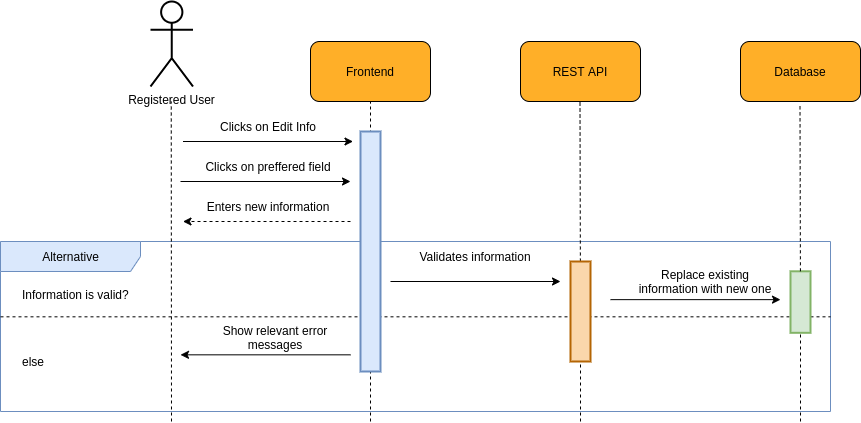

The diagram above was exported from draw.io. Its source (the exported page's mxGraphModel, read from the mxfile embedded in the PNG):
<mxGraphModel dx="1952" dy="981" grid="1" gridSize="10" guides="1" tooltips="1" connect="1" arrows="1" fold="1" page="1" pageScale="1" pageWidth="850" pageHeight="1100" math="0" shadow="0">
  <root>
    <mxCell id="0" />
    <mxCell id="1" parent="0" />
    <mxCell id="b9P1SrYpuXFkE7_h8gas-1" value="Alternative" style="shape=umlFrame;tabWidth=110;tabHeight=30;tabPosition=left;html=1;boundedLbl=1;labelInHeader=1;width=140;height=30;fillColor=#dae8fc;fontSize=12;strokeWidth=1;strokeColor=#6c8ebf;" vertex="1" parent="1">
      <mxGeometry x="-70" y="350" width="830" height="170" as="geometry" />
    </mxCell>
    <mxCell id="b9P1SrYpuXFkE7_h8gas-2" value="Information is valid?" style="text;fillColor=none;fontSize=12;" vertex="1" parent="b9P1SrYpuXFkE7_h8gas-1">
      <mxGeometry width="100" height="20" relative="1" as="geometry">
        <mxPoint x="20" y="40" as="offset" />
      </mxGeometry>
    </mxCell>
    <mxCell id="b9P1SrYpuXFkE7_h8gas-3" value="else" style="line;strokeWidth=1;dashed=1;labelPosition=center;verticalLabelPosition=bottom;align=left;verticalAlign=top;spacingLeft=20;spacingTop=15;fillColor=none;fontSize=12;" vertex="1" parent="b9P1SrYpuXFkE7_h8gas-1">
      <mxGeometry y="58.846153846153854" width="830" height="32.95384615384615" as="geometry" />
    </mxCell>
    <mxCell id="b9P1SrYpuXFkE7_h8gas-4" value="" style="endArrow=classic;html=1;rounded=0;strokeWidth=1;jumpSize=6;fontSize=12;" edge="1" parent="b9P1SrYpuXFkE7_h8gas-1">
      <mxGeometry width="50" height="50" relative="1" as="geometry">
        <mxPoint x="610" y="58.13999999999999" as="sourcePoint" />
        <mxPoint x="780" y="58.13999999999999" as="targetPoint" />
      </mxGeometry>
    </mxCell>
    <mxCell id="b9P1SrYpuXFkE7_h8gas-5" value="&lt;span style=&quot;background-color: rgb(255 , 255 , 255) ; font-size: 12px&quot;&gt;Replace existing information with new one&lt;/span&gt;" style="text;html=1;strokeColor=none;fillColor=none;align=center;verticalAlign=middle;whiteSpace=wrap;rounded=0;fontSize=12;" vertex="1" parent="b9P1SrYpuXFkE7_h8gas-1">
      <mxGeometry x="630" y="29.806666666666654" width="150" height="21.25" as="geometry" />
    </mxCell>
    <mxCell id="b9P1SrYpuXFkE7_h8gas-6" value="&lt;span style=&quot;background-color: rgb(255, 255, 255); font-size: 12px;&quot;&gt;Show relevant error messages&lt;/span&gt;" style="text;html=1;strokeColor=none;fillColor=none;align=center;verticalAlign=middle;whiteSpace=wrap;rounded=0;fontSize=12;" vertex="1" parent="b9P1SrYpuXFkE7_h8gas-1">
      <mxGeometry x="200" y="85" width="150" height="21.25" as="geometry" />
    </mxCell>
    <mxCell id="b9P1SrYpuXFkE7_h8gas-7" value="" style="endArrow=classic;html=1;rounded=0;strokeWidth=1;jumpSize=6;fontSize=12;" edge="1" parent="b9P1SrYpuXFkE7_h8gas-1">
      <mxGeometry width="50" height="50" relative="1" as="geometry">
        <mxPoint x="350" y="113.33333333333333" as="sourcePoint" />
        <mxPoint x="180" y="113.33333333333333" as="targetPoint" />
      </mxGeometry>
    </mxCell>
    <mxCell id="b9P1SrYpuXFkE7_h8gas-8" value="" style="rounded=0;whiteSpace=wrap;html=1;fontSize=12;strokeWidth=2;fillColor=#d5e8d4;strokeColor=#82b366;" vertex="1" parent="b9P1SrYpuXFkE7_h8gas-1">
      <mxGeometry x="790" y="29.803684210526317" width="20" height="61.51315789473684" as="geometry" />
    </mxCell>
    <mxCell id="b9P1SrYpuXFkE7_h8gas-9" value="" style="group;fontSize=12;" vertex="1" connectable="0" parent="1">
      <mxGeometry x="240" y="150" width="120" height="60" as="geometry" />
    </mxCell>
    <mxCell id="b9P1SrYpuXFkE7_h8gas-10" value="" style="rounded=1;whiteSpace=wrap;html=1;fillColor=#FFAF28;fontSize=12;" vertex="1" parent="b9P1SrYpuXFkE7_h8gas-9">
      <mxGeometry width="120" height="60" as="geometry" />
    </mxCell>
    <mxCell id="b9P1SrYpuXFkE7_h8gas-11" value="&lt;font style=&quot;font-size: 12px;&quot;&gt;Frontend&lt;/font&gt;" style="text;html=1;strokeColor=none;fillColor=none;align=center;verticalAlign=middle;whiteSpace=wrap;rounded=0;fontSize=12;" vertex="1" parent="b9P1SrYpuXFkE7_h8gas-9">
      <mxGeometry x="30" y="15" width="60" height="30" as="geometry" />
    </mxCell>
    <mxCell id="b9P1SrYpuXFkE7_h8gas-12" value="" style="group;fontSize=12;" vertex="1" connectable="0" parent="1">
      <mxGeometry x="450" y="150" width="120" height="60" as="geometry" />
    </mxCell>
    <mxCell id="b9P1SrYpuXFkE7_h8gas-13" value="" style="rounded=1;whiteSpace=wrap;html=1;fillColor=#FFAF28;fontSize=12;" vertex="1" parent="b9P1SrYpuXFkE7_h8gas-12">
      <mxGeometry width="120" height="60" as="geometry" />
    </mxCell>
    <mxCell id="b9P1SrYpuXFkE7_h8gas-14" value="&lt;font style=&quot;font-size: 12px;&quot;&gt;REST API&lt;/font&gt;" style="text;html=1;strokeColor=none;fillColor=none;align=center;verticalAlign=middle;whiteSpace=wrap;rounded=0;fontSize=12;" vertex="1" parent="b9P1SrYpuXFkE7_h8gas-12">
      <mxGeometry x="30" y="15" width="60" height="30" as="geometry" />
    </mxCell>
    <mxCell id="b9P1SrYpuXFkE7_h8gas-15" value="" style="endArrow=none;dashed=1;html=1;rounded=0;entryX=0.5;entryY=1;entryDx=0;entryDy=0;jumpSize=6;strokeWidth=1;fontSize=12;" edge="1" parent="1" target="b9P1SrYpuXFkE7_h8gas-10">
      <mxGeometry width="50" height="50" relative="1" as="geometry">
        <mxPoint x="300" y="530" as="sourcePoint" />
        <mxPoint x="450" y="260" as="targetPoint" />
      </mxGeometry>
    </mxCell>
    <mxCell id="b9P1SrYpuXFkE7_h8gas-16" value="" style="endArrow=none;dashed=1;html=1;rounded=0;entryX=0.5;entryY=1;entryDx=0;entryDy=0;jumpSize=6;strokeWidth=1;startArrow=none;fontSize=12;" edge="1" parent="1" source="b9P1SrYpuXFkE7_h8gas-24">
      <mxGeometry width="50" height="50" relative="1" as="geometry">
        <mxPoint x="509.5" y="592" as="sourcePoint" />
        <mxPoint x="509.5" y="210" as="targetPoint" />
      </mxGeometry>
    </mxCell>
    <mxCell id="b9P1SrYpuXFkE7_h8gas-17" value="Registered User" style="shape=umlActor;verticalLabelPosition=bottom;verticalAlign=top;html=1;outlineConnect=0;rounded=1;strokeWidth=2;fontSize=12;" vertex="1" parent="1">
      <mxGeometry x="80" y="110" width="42.5" height="85" as="geometry" />
    </mxCell>
    <mxCell id="b9P1SrYpuXFkE7_h8gas-18" value="" style="endArrow=none;dashed=1;html=1;rounded=0;entryX=0.5;entryY=1;entryDx=0;entryDy=0;jumpSize=6;strokeWidth=1;fontSize=12;" edge="1" parent="1">
      <mxGeometry width="50" height="50" relative="1" as="geometry">
        <mxPoint x="101" y="530" as="sourcePoint" />
        <mxPoint x="100.75" y="210" as="targetPoint" />
      </mxGeometry>
    </mxCell>
    <mxCell id="b9P1SrYpuXFkE7_h8gas-19" value="" style="endArrow=classic;html=1;rounded=0;strokeWidth=1;jumpSize=6;fontSize=12;" edge="1" parent="1">
      <mxGeometry width="50" height="50" relative="1" as="geometry">
        <mxPoint x="112.5" y="250" as="sourcePoint" />
        <mxPoint x="282.5" y="250" as="targetPoint" />
      </mxGeometry>
    </mxCell>
    <mxCell id="b9P1SrYpuXFkE7_h8gas-20" value="&lt;span style=&quot;background-color: rgb(255 , 255 , 255) ; font-size: 12px&quot;&gt;Clicks on Edit Info&lt;/span&gt;" style="text;html=1;strokeColor=none;fillColor=none;align=center;verticalAlign=middle;whiteSpace=wrap;rounded=0;fontSize=12;" vertex="1" parent="1">
      <mxGeometry x="122.5" y="220" width="150" height="30" as="geometry" />
    </mxCell>
    <mxCell id="b9P1SrYpuXFkE7_h8gas-21" value="" style="endArrow=classic;html=1;rounded=0;strokeWidth=1;jumpSize=6;dashed=1;fontSize=12;" edge="1" parent="1">
      <mxGeometry width="50" height="50" relative="1" as="geometry">
        <mxPoint x="280" y="330" as="sourcePoint" />
        <mxPoint x="112.5" y="330" as="targetPoint" />
      </mxGeometry>
    </mxCell>
    <mxCell id="b9P1SrYpuXFkE7_h8gas-22" value="&lt;span style=&quot;background-color: rgb(255 , 255 , 255) ; font-size: 12px&quot;&gt;Enters new information&lt;/span&gt;" style="text;html=1;strokeColor=none;fillColor=none;align=center;verticalAlign=middle;whiteSpace=wrap;rounded=0;fontSize=12;" vertex="1" parent="1">
      <mxGeometry x="122.5" y="300" width="150" height="30" as="geometry" />
    </mxCell>
    <mxCell id="b9P1SrYpuXFkE7_h8gas-23" value="" style="rounded=0;whiteSpace=wrap;html=1;fontSize=12;strokeWidth=2;fillColor=#dae8fc;strokeColor=#6c8ebf;" vertex="1" parent="1">
      <mxGeometry x="290" y="240" width="20" height="240" as="geometry" />
    </mxCell>
    <mxCell id="b9P1SrYpuXFkE7_h8gas-24" value="" style="rounded=0;whiteSpace=wrap;html=1;fontSize=12;strokeWidth=2;fillColor=#fad7ac;strokeColor=#b46504;" vertex="1" parent="1">
      <mxGeometry x="500" y="370" width="20" height="100" as="geometry" />
    </mxCell>
    <mxCell id="b9P1SrYpuXFkE7_h8gas-25" value="" style="endArrow=none;dashed=1;html=1;rounded=0;entryX=0.5;entryY=1;entryDx=0;entryDy=0;jumpSize=6;strokeWidth=1;fontSize=12;" edge="1" parent="1" target="b9P1SrYpuXFkE7_h8gas-24">
      <mxGeometry width="50" height="50" relative="1" as="geometry">
        <mxPoint x="510" y="530" as="sourcePoint" />
        <mxPoint x="509.5" y="210" as="targetPoint" />
      </mxGeometry>
    </mxCell>
    <mxCell id="b9P1SrYpuXFkE7_h8gas-26" value="" style="group;fontSize=12;" vertex="1" connectable="0" parent="1">
      <mxGeometry x="670" y="150" width="120" height="60" as="geometry" />
    </mxCell>
    <mxCell id="b9P1SrYpuXFkE7_h8gas-27" value="" style="rounded=1;whiteSpace=wrap;html=1;fillColor=#FFAF28;fontSize=12;" vertex="1" parent="b9P1SrYpuXFkE7_h8gas-26">
      <mxGeometry width="120" height="60" as="geometry" />
    </mxCell>
    <mxCell id="b9P1SrYpuXFkE7_h8gas-28" value="&lt;font style=&quot;font-size: 12px&quot;&gt;Database&lt;/font&gt;" style="text;html=1;strokeColor=none;fillColor=none;align=center;verticalAlign=middle;whiteSpace=wrap;rounded=0;fontSize=12;" vertex="1" parent="b9P1SrYpuXFkE7_h8gas-26">
      <mxGeometry x="30" y="15" width="60" height="30" as="geometry" />
    </mxCell>
    <mxCell id="b9P1SrYpuXFkE7_h8gas-29" value="" style="endArrow=none;dashed=1;html=1;rounded=0;entryX=0.5;entryY=1;entryDx=0;entryDy=0;jumpSize=6;strokeWidth=1;fontSize=12;startArrow=none;" edge="1" parent="1" source="b9P1SrYpuXFkE7_h8gas-8">
      <mxGeometry width="50" height="50" relative="1" as="geometry">
        <mxPoint x="730" y="700" as="sourcePoint" />
        <mxPoint x="729.5" y="214" as="targetPoint" />
      </mxGeometry>
    </mxCell>
    <mxCell id="b9P1SrYpuXFkE7_h8gas-30" value="" style="endArrow=classic;html=1;rounded=0;strokeWidth=1;jumpSize=6;fontSize=12;" edge="1" parent="1">
      <mxGeometry width="50" height="50" relative="1" as="geometry">
        <mxPoint x="320" y="390" as="sourcePoint" />
        <mxPoint x="490" y="390" as="targetPoint" />
      </mxGeometry>
    </mxCell>
    <mxCell id="b9P1SrYpuXFkE7_h8gas-31" value="&lt;span style=&quot;background-color: rgb(255 , 255 , 255)&quot;&gt;Validates information&lt;/span&gt;" style="text;html=1;strokeColor=none;fillColor=none;align=center;verticalAlign=middle;whiteSpace=wrap;rounded=0;fontSize=12;" vertex="1" parent="1">
      <mxGeometry x="330" y="350" width="150" height="30" as="geometry" />
    </mxCell>
    <mxCell id="b9P1SrYpuXFkE7_h8gas-34" value="" style="endArrow=none;dashed=1;html=1;rounded=0;entryX=0.5;entryY=1;entryDx=0;entryDy=0;jumpSize=6;strokeWidth=1;fontSize=12;" edge="1" parent="1" target="b9P1SrYpuXFkE7_h8gas-8">
      <mxGeometry width="50" height="50" relative="1" as="geometry">
        <mxPoint x="730" y="530" as="sourcePoint" />
        <mxPoint x="729.5" y="214" as="targetPoint" />
      </mxGeometry>
    </mxCell>
    <mxCell id="b9P1SrYpuXFkE7_h8gas-35" value="" style="endArrow=classic;html=1;rounded=0;strokeWidth=1;jumpSize=6;fontSize=12;" edge="1" parent="1">
      <mxGeometry width="50" height="50" relative="1" as="geometry">
        <mxPoint x="110" y="290" as="sourcePoint" />
        <mxPoint x="280" y="290" as="targetPoint" />
      </mxGeometry>
    </mxCell>
    <mxCell id="b9P1SrYpuXFkE7_h8gas-36" value="&lt;span style=&quot;background-color: rgb(255 , 255 , 255) ; font-size: 12px&quot;&gt;Clicks on preffered field&lt;/span&gt;" style="text;html=1;strokeColor=none;fillColor=none;align=center;verticalAlign=middle;whiteSpace=wrap;rounded=0;fontSize=12;" vertex="1" parent="1">
      <mxGeometry x="122.5" y="260" width="150" height="30" as="geometry" />
    </mxCell>
  </root>
</mxGraphModel>